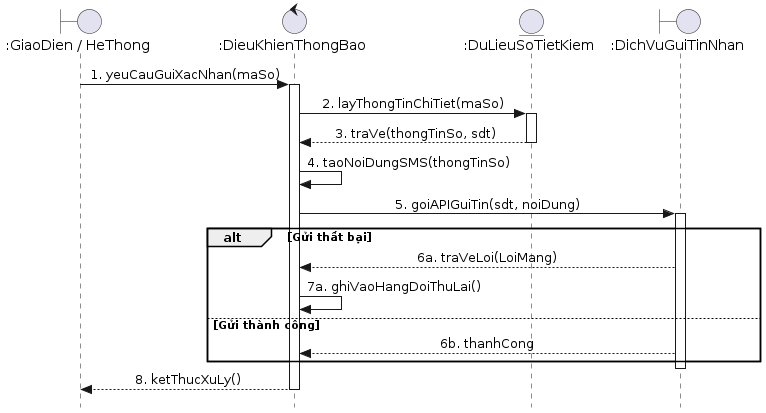

The diagram above was rendered by PlantUML. Its source (embedded in the PNG):
@startuml
skinparam style strictuml
skinparam sequenceMessageAlign center

boundary ":GiaoDien / HeThong" as NoiGoi
control ":DieuKhienThongBao" as DieuKhien
entity ":DuLieuSoTietKiem" as CSDL_SoTietKiem
boundary ":DichVuGuiTinNhan" as API_SMS

NoiGoi -> DieuKhien : 1. yeuCauGuiXacNhan(maSo)
activate DieuKhien

DieuKhien -> CSDL_SoTietKiem : 2. layThongTinChiTiet(maSo)
activate CSDL_SoTietKiem
CSDL_SoTietKiem --> DieuKhien : 3. traVe(thongTinSo, sdt)
deactivate CSDL_SoTietKiem

DieuKhien -> DieuKhien : 4. taoNoiDungSMS(thongTinSo)
DieuKhien -> API_SMS : 5. goiAPIGuiTin(sdt, noiDung)
activate API_SMS

alt Gửi thất bại
    API_SMS --> DieuKhien : 6a. traVeLoi(LoiMang)
    DieuKhien -> DieuKhien : 7a. ghiVaoHangDoiThuLai()
else Gửi thành công
    API_SMS --> DieuKhien : 6b. thanhCong
end
deactivate API_SMS
DieuKhien --> NoiGoi : 8. ketThucXuLy()
deactivate DieuKhien
@enduml